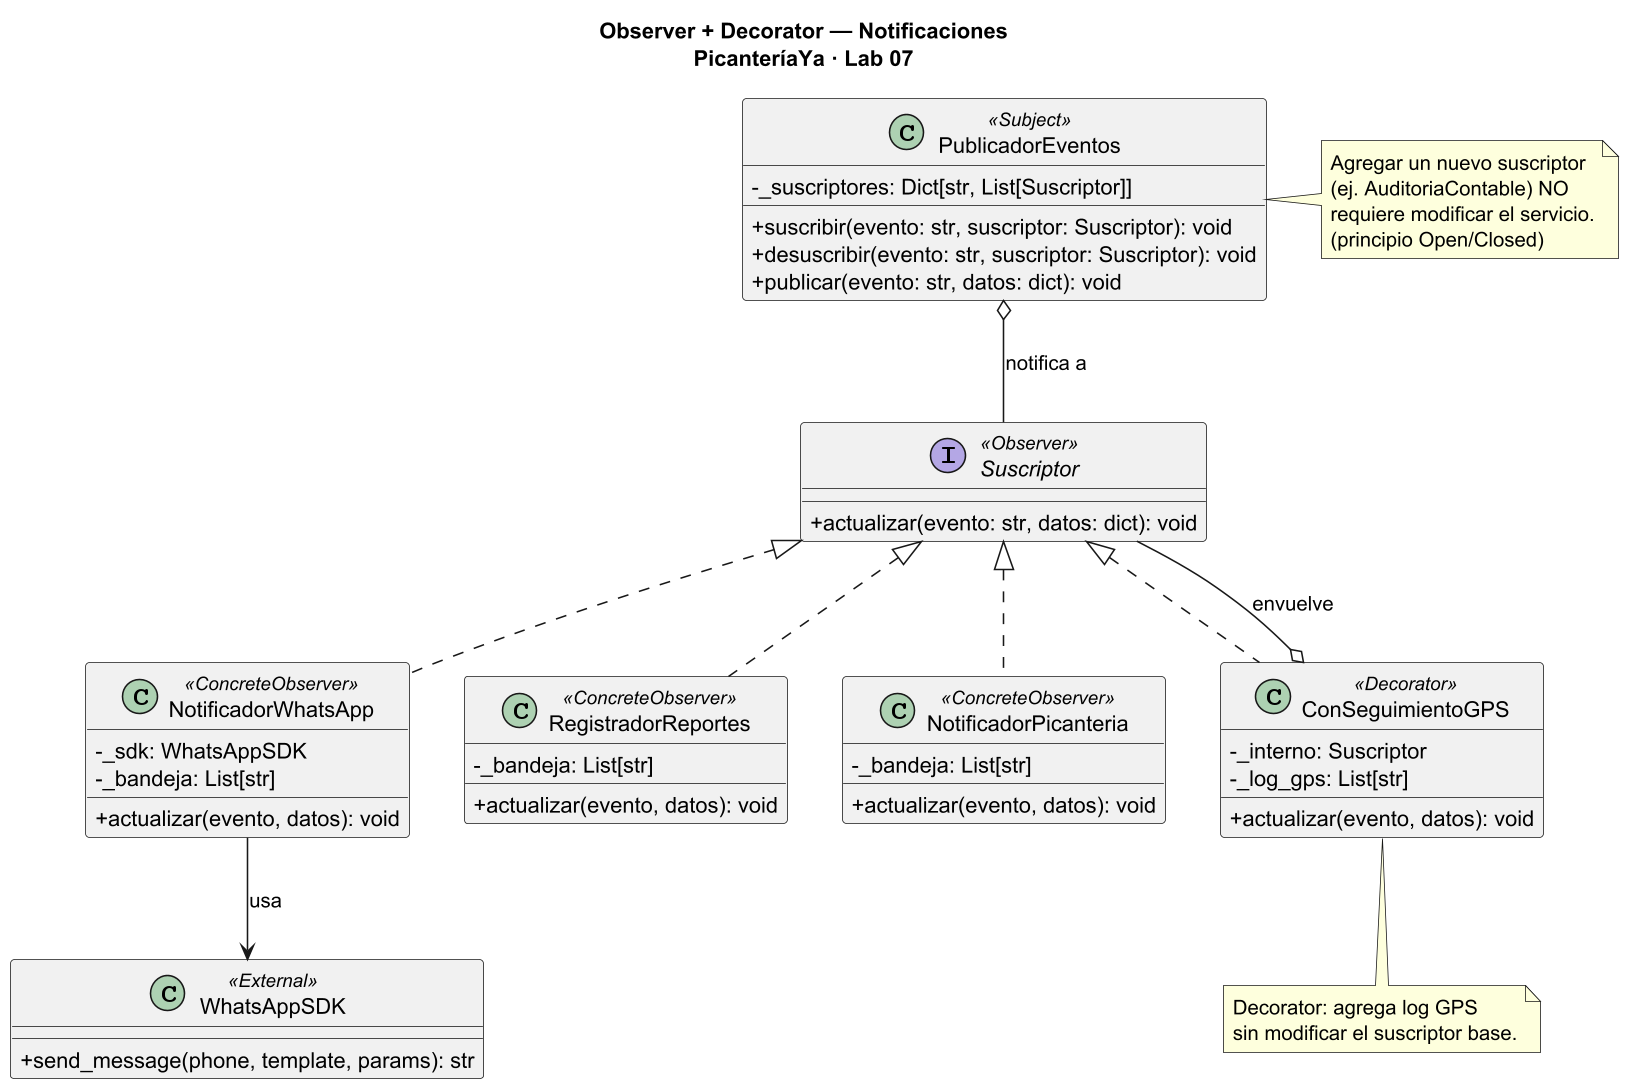

The diagram above was rendered by PlantUML. Its source (embedded in the PNG):
@startuml eventos-observer-decorator
skinparam dpi 150
skinparam classAttributeIconSize 0

title Observer + Decorator — Notificaciones\nPicanteríaYa · Lab 07

interface Suscriptor <<Observer>> {
    + actualizar(evento: str, datos: dict): void
}

class PublicadorEventos <<Subject>> {
    - _suscriptores: Dict[str, List[Suscriptor]]
    + suscribir(evento: str, suscriptor: Suscriptor): void
    + desuscribir(evento: str, suscriptor: Suscriptor): void
    + publicar(evento: str, datos: dict): void
}

class NotificadorWhatsApp <<ConcreteObserver>> {
    - _sdk: WhatsAppSDK
    - _bandeja: List[str]
    + actualizar(evento, datos): void
}

class RegistradorReportes <<ConcreteObserver>> {
    - _bandeja: List[str]
    + actualizar(evento, datos): void
}

class NotificadorPicanteria <<ConcreteObserver>> {
    - _bandeja: List[str]
    + actualizar(evento, datos): void
}

class ConSeguimientoGPS <<Decorator>> {
    - _interno: Suscriptor
    - _log_gps: List[str]
    + actualizar(evento, datos): void
}

class WhatsAppSDK <<External>> {
    + send_message(phone, template, params): str
}

Suscriptor <|.. NotificadorWhatsApp
Suscriptor <|.. RegistradorReportes
Suscriptor <|.. NotificadorPicanteria
Suscriptor <|.. ConSeguimientoGPS

PublicadorEventos o-- Suscriptor : notifica a

ConSeguimientoGPS o-- Suscriptor : envuelve
NotificadorWhatsApp --> WhatsAppSDK : usa

note right of PublicadorEventos
  Agregar un nuevo suscriptor
  (ej. AuditoriaContable) NO
  requiere modificar el servicio.
  (principio Open/Closed)
end note

note bottom of ConSeguimientoGPS
  Decorator: agrega log GPS
  sin modificar el suscriptor base.
end note
@enduml